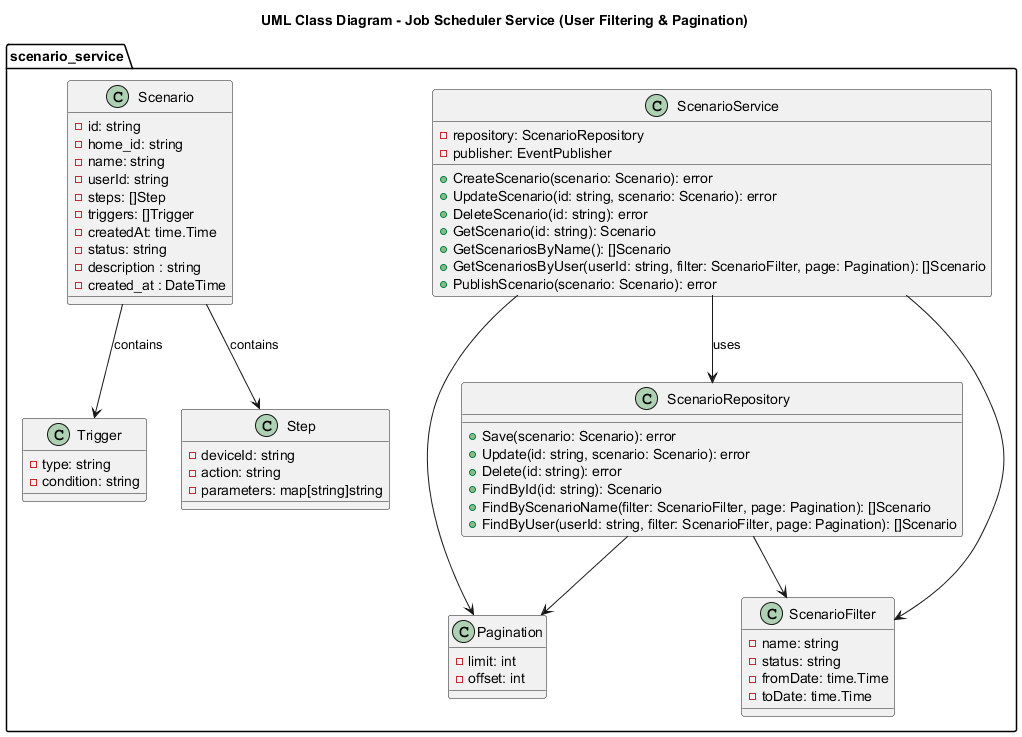

The diagram above was rendered by PlantUML. Its source (embedded in the PNG):
@startuml
title UML Class Diagram - Job Scheduler Service (User Filtering & Pagination)

package "scenario_service" {

    class ScenarioService {
        - repository: ScenarioRepository
        - publisher: EventPublisher

        + CreateScenario(scenario: Scenario): error
        + UpdateScenario(id: string, scenario: Scenario): error
        + DeleteScenario(id: string): error
        + GetScenario(id: string): Scenario
        + GetScenariosByName(): []Scenario
        + GetScenariosByUser(userId: string, filter: ScenarioFilter, page: Pagination): []Scenario
        + PublishScenario(scenario: Scenario): error
    }

    class ScenarioRepository {
        + Save(scenario: Scenario): error
        + Update(id: string, scenario: Scenario): error
        + Delete(id: string): error
        + FindById(id: string): Scenario
        + FindByScenarioName(filter: ScenarioFilter, page: Pagination): []Scenario
        + FindByUser(userId: string, filter: ScenarioFilter, page: Pagination): []Scenario
    }

    class Scenario {
        - id: string
        - home_id: string
        - name: string
        - userId: string
        - steps: []Step
        - triggers: []Trigger
        - createdAt: time.Time
        - status: string
        - description : string
        - created_at : DateTime
    }
    

    class Step {
        - deviceId: string
        - action: string
        - parameters: map[string]string
    }

    class Trigger {
        - type: string
        - condition: string
    }

    class ScenarioFilter {
        - name: string
        - status: string
        - fromDate: time.Time
        - toDate: time.Time
    }

    class Pagination {
        - limit: int
        - offset: int
    }

    ' Relationships
    ScenarioService --> ScenarioRepository : uses
    Scenario --> Step : contains
    Scenario --> Trigger : contains
    ScenarioService --> ScenarioFilter
    ScenarioService --> Pagination
    ScenarioRepository --> ScenarioFilter
    ScenarioRepository --> Pagination
}

@enduml